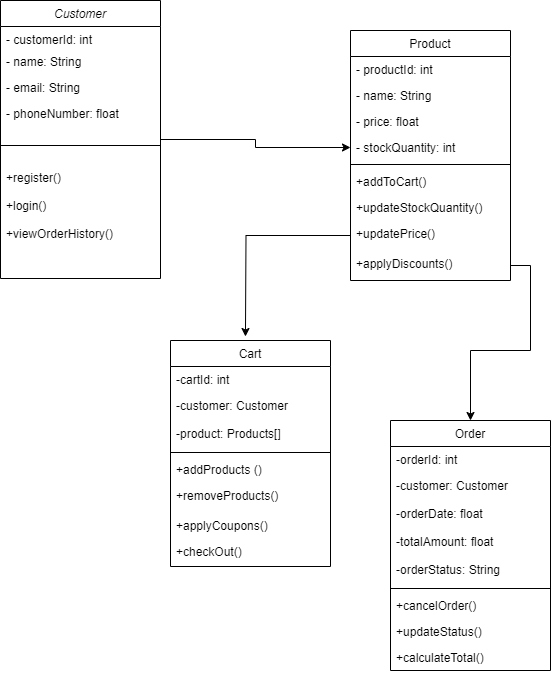

The diagram above was exported from draw.io. Its source (the exported page's mxGraphModel, read from the mxfile embedded in the PNG):
<mxGraphModel dx="880" dy="460" grid="1" gridSize="10" guides="1" tooltips="1" connect="1" arrows="1" fold="1" page="1" pageScale="1" pageWidth="827" pageHeight="1169" math="0" shadow="0">
  <root>
    <mxCell id="WIyWlLk6GJQsqaUBKTNV-0" />
    <mxCell id="WIyWlLk6GJQsqaUBKTNV-1" parent="WIyWlLk6GJQsqaUBKTNV-0" />
    <mxCell id="Fx0zeXGr8-dB2T2LEqAE-6" style="edgeStyle=orthogonalEdgeStyle;rounded=0;orthogonalLoop=1;jettySize=auto;html=1;entryX=0;entryY=0.5;entryDx=0;entryDy=0;" parent="WIyWlLk6GJQsqaUBKTNV-1" source="zkfFHV4jXpPFQw0GAbJ--0" target="zkfFHV4jXpPFQw0GAbJ--21" edge="1">
      <mxGeometry relative="1" as="geometry">
        <mxPoint x="420.0000000000002" y="370" as="targetPoint" />
      </mxGeometry>
    </mxCell>
    <mxCell id="zkfFHV4jXpPFQw0GAbJ--0" value="Customer" style="swimlane;fontStyle=2;align=center;verticalAlign=top;childLayout=stackLayout;horizontal=1;startSize=26;horizontalStack=0;resizeParent=1;resizeLast=0;collapsible=1;marginBottom=0;rounded=0;shadow=0;strokeWidth=1;" parent="WIyWlLk6GJQsqaUBKTNV-1" vertex="1">
      <mxGeometry x="200" y="40" width="160" height="278" as="geometry">
        <mxRectangle x="230" y="140" width="160" height="26" as="alternateBounds" />
      </mxGeometry>
    </mxCell>
    <mxCell id="zkfFHV4jXpPFQw0GAbJ--1" value="- customerId: int" style="text;align=left;verticalAlign=top;spacingLeft=4;spacingRight=4;overflow=hidden;rotatable=0;points=[[0,0.5],[1,0.5]];portConstraint=eastwest;" parent="zkfFHV4jXpPFQw0GAbJ--0" vertex="1">
      <mxGeometry y="26" width="160" height="22" as="geometry" />
    </mxCell>
    <mxCell id="zkfFHV4jXpPFQw0GAbJ--2" value="- name: String" style="text;align=left;verticalAlign=top;spacingLeft=4;spacingRight=4;overflow=hidden;rotatable=0;points=[[0,0.5],[1,0.5]];portConstraint=eastwest;rounded=0;shadow=0;html=0;" parent="zkfFHV4jXpPFQw0GAbJ--0" vertex="1">
      <mxGeometry y="48" width="160" height="26" as="geometry" />
    </mxCell>
    <mxCell id="zkfFHV4jXpPFQw0GAbJ--3" value="- email: String" style="text;align=left;verticalAlign=top;spacingLeft=4;spacingRight=4;overflow=hidden;rotatable=0;points=[[0,0.5],[1,0.5]];portConstraint=eastwest;rounded=0;shadow=0;html=0;" parent="zkfFHV4jXpPFQw0GAbJ--0" vertex="1">
      <mxGeometry y="74" width="160" height="26" as="geometry" />
    </mxCell>
    <mxCell id="Fx0zeXGr8-dB2T2LEqAE-0" value="- phoneNumber: float" style="text;align=left;verticalAlign=top;spacingLeft=4;spacingRight=4;overflow=hidden;rotatable=0;points=[[0,0.5],[1,0.5]];portConstraint=eastwest;rounded=0;shadow=0;html=0;" parent="zkfFHV4jXpPFQw0GAbJ--0" vertex="1">
      <mxGeometry y="100" width="160" height="26" as="geometry" />
    </mxCell>
    <mxCell id="zkfFHV4jXpPFQw0GAbJ--4" value="" style="line;html=1;strokeWidth=1;align=left;verticalAlign=middle;spacingTop=-1;spacingLeft=3;spacingRight=3;rotatable=0;labelPosition=right;points=[];portConstraint=eastwest;" parent="zkfFHV4jXpPFQw0GAbJ--0" vertex="1">
      <mxGeometry y="126" width="160" height="38" as="geometry" />
    </mxCell>
    <mxCell id="Fx0zeXGr8-dB2T2LEqAE-3" value="+register()" style="text;align=left;verticalAlign=top;spacingLeft=4;spacingRight=4;overflow=hidden;rotatable=0;points=[[0,0.5],[1,0.5]];portConstraint=eastwest;" parent="zkfFHV4jXpPFQw0GAbJ--0" vertex="1">
      <mxGeometry y="164" width="160" height="28" as="geometry" />
    </mxCell>
    <mxCell id="zkfFHV4jXpPFQw0GAbJ--5" value="+login()" style="text;align=left;verticalAlign=top;spacingLeft=4;spacingRight=4;overflow=hidden;rotatable=0;points=[[0,0.5],[1,0.5]];portConstraint=eastwest;" parent="zkfFHV4jXpPFQw0GAbJ--0" vertex="1">
      <mxGeometry y="192" width="160" height="28" as="geometry" />
    </mxCell>
    <mxCell id="Fx0zeXGr8-dB2T2LEqAE-4" value="+viewOrderHistory()" style="text;align=left;verticalAlign=top;spacingLeft=4;spacingRight=4;overflow=hidden;rotatable=0;points=[[0,0.5],[1,0.5]];portConstraint=eastwest;" parent="zkfFHV4jXpPFQw0GAbJ--0" vertex="1">
      <mxGeometry y="220" width="160" height="28" as="geometry" />
    </mxCell>
    <mxCell id="zkfFHV4jXpPFQw0GAbJ--6" value="Order" style="swimlane;fontStyle=0;align=center;verticalAlign=top;childLayout=stackLayout;horizontal=1;startSize=26;horizontalStack=0;resizeParent=1;resizeLast=0;collapsible=1;marginBottom=0;rounded=0;shadow=0;strokeWidth=1;" parent="WIyWlLk6GJQsqaUBKTNV-1" vertex="1">
      <mxGeometry x="590" y="460" width="160" height="250" as="geometry">
        <mxRectangle x="130" y="380" width="160" height="26" as="alternateBounds" />
      </mxGeometry>
    </mxCell>
    <mxCell id="zkfFHV4jXpPFQw0GAbJ--7" value="-orderId: int" style="text;align=left;verticalAlign=top;spacingLeft=4;spacingRight=4;overflow=hidden;rotatable=0;points=[[0,0.5],[1,0.5]];portConstraint=eastwest;" parent="zkfFHV4jXpPFQw0GAbJ--6" vertex="1">
      <mxGeometry y="26" width="160" height="26" as="geometry" />
    </mxCell>
    <mxCell id="Fx0zeXGr8-dB2T2LEqAE-21" value="-customer: Customer" style="text;align=left;verticalAlign=top;spacingLeft=4;spacingRight=4;overflow=hidden;rotatable=0;points=[[0,0.5],[1,0.5]];portConstraint=eastwest;rounded=0;shadow=0;html=0;" parent="zkfFHV4jXpPFQw0GAbJ--6" vertex="1">
      <mxGeometry y="52" width="160" height="28" as="geometry" />
    </mxCell>
    <mxCell id="fcfHKzL8SKHKaiddJZBr-2" value="-orderDate: float&#10;" style="text;align=left;verticalAlign=top;spacingLeft=4;spacingRight=4;overflow=hidden;rotatable=0;points=[[0,0.5],[1,0.5]];portConstraint=eastwest;rounded=0;shadow=0;html=0;" parent="zkfFHV4jXpPFQw0GAbJ--6" vertex="1">
      <mxGeometry y="80" width="160" height="28" as="geometry" />
    </mxCell>
    <mxCell id="VBZfGoz-VGX6pXWKjLQ0-10" value="-totalAmount: float&#10;" style="text;align=left;verticalAlign=top;spacingLeft=4;spacingRight=4;overflow=hidden;rotatable=0;points=[[0,0.5],[1,0.5]];portConstraint=eastwest;rounded=0;shadow=0;html=0;" vertex="1" parent="zkfFHV4jXpPFQw0GAbJ--6">
      <mxGeometry y="108" width="160" height="28" as="geometry" />
    </mxCell>
    <mxCell id="zkfFHV4jXpPFQw0GAbJ--8" value="-orderStatus: String&#10;" style="text;align=left;verticalAlign=top;spacingLeft=4;spacingRight=4;overflow=hidden;rotatable=0;points=[[0,0.5],[1,0.5]];portConstraint=eastwest;rounded=0;shadow=0;html=0;" parent="zkfFHV4jXpPFQw0GAbJ--6" vertex="1">
      <mxGeometry y="136" width="160" height="28" as="geometry" />
    </mxCell>
    <mxCell id="zkfFHV4jXpPFQw0GAbJ--9" value="" style="line;html=1;strokeWidth=1;align=left;verticalAlign=middle;spacingTop=-1;spacingLeft=3;spacingRight=3;rotatable=0;labelPosition=right;points=[];portConstraint=eastwest;" parent="zkfFHV4jXpPFQw0GAbJ--6" vertex="1">
      <mxGeometry y="164" width="160" height="8" as="geometry" />
    </mxCell>
    <mxCell id="zkfFHV4jXpPFQw0GAbJ--10" value="+cancelOrder()" style="text;align=left;verticalAlign=top;spacingLeft=4;spacingRight=4;overflow=hidden;rotatable=0;points=[[0,0.5],[1,0.5]];portConstraint=eastwest;fontStyle=0" parent="zkfFHV4jXpPFQw0GAbJ--6" vertex="1">
      <mxGeometry y="172" width="160" height="26" as="geometry" />
    </mxCell>
    <mxCell id="U_Mgjmtq7M_czHZJgteE-5" value="+updateStatus()" style="text;align=left;verticalAlign=top;spacingLeft=4;spacingRight=4;overflow=hidden;rotatable=0;points=[[0,0.5],[1,0.5]];portConstraint=eastwest;fontStyle=0" parent="zkfFHV4jXpPFQw0GAbJ--6" vertex="1">
      <mxGeometry y="198" width="160" height="26" as="geometry" />
    </mxCell>
    <mxCell id="zkfFHV4jXpPFQw0GAbJ--11" value="+calculateTotal()" style="text;align=left;verticalAlign=top;spacingLeft=4;spacingRight=4;overflow=hidden;rotatable=0;points=[[0,0.5],[1,0.5]];portConstraint=eastwest;" parent="zkfFHV4jXpPFQw0GAbJ--6" vertex="1">
      <mxGeometry y="224" width="160" height="26" as="geometry" />
    </mxCell>
    <mxCell id="zkfFHV4jXpPFQw0GAbJ--17" value="Product" style="swimlane;fontStyle=0;align=center;verticalAlign=top;childLayout=stackLayout;horizontal=1;startSize=26;horizontalStack=0;resizeParent=1;resizeLast=0;collapsible=1;marginBottom=0;rounded=0;shadow=0;strokeWidth=1;" parent="WIyWlLk6GJQsqaUBKTNV-1" vertex="1">
      <mxGeometry x="550" y="70" width="160" height="250" as="geometry">
        <mxRectangle x="550" y="140" width="160" height="26" as="alternateBounds" />
      </mxGeometry>
    </mxCell>
    <mxCell id="zkfFHV4jXpPFQw0GAbJ--18" value="- productId: int" style="text;align=left;verticalAlign=top;spacingLeft=4;spacingRight=4;overflow=hidden;rotatable=0;points=[[0,0.5],[1,0.5]];portConstraint=eastwest;" parent="zkfFHV4jXpPFQw0GAbJ--17" vertex="1">
      <mxGeometry y="26" width="160" height="26" as="geometry" />
    </mxCell>
    <mxCell id="zkfFHV4jXpPFQw0GAbJ--19" value="- name: String" style="text;align=left;verticalAlign=top;spacingLeft=4;spacingRight=4;overflow=hidden;rotatable=0;points=[[0,0.5],[1,0.5]];portConstraint=eastwest;rounded=0;shadow=0;html=0;" parent="zkfFHV4jXpPFQw0GAbJ--17" vertex="1">
      <mxGeometry y="52" width="160" height="26" as="geometry" />
    </mxCell>
    <mxCell id="VBZfGoz-VGX6pXWKjLQ0-0" value="- price: float" style="text;align=left;verticalAlign=top;spacingLeft=4;spacingRight=4;overflow=hidden;rotatable=0;points=[[0,0.5],[1,0.5]];portConstraint=eastwest;rounded=0;shadow=0;html=0;" vertex="1" parent="zkfFHV4jXpPFQw0GAbJ--17">
      <mxGeometry y="78" width="160" height="26" as="geometry" />
    </mxCell>
    <mxCell id="zkfFHV4jXpPFQw0GAbJ--21" value="- stockQuantity: int" style="text;align=left;verticalAlign=top;spacingLeft=4;spacingRight=4;overflow=hidden;rotatable=0;points=[[0,0.5],[1,0.5]];portConstraint=eastwest;rounded=0;shadow=0;html=0;" parent="zkfFHV4jXpPFQw0GAbJ--17" vertex="1">
      <mxGeometry y="104" width="160" height="26" as="geometry" />
    </mxCell>
    <mxCell id="zkfFHV4jXpPFQw0GAbJ--23" value="" style="line;html=1;strokeWidth=1;align=left;verticalAlign=middle;spacingTop=-1;spacingLeft=3;spacingRight=3;rotatable=0;labelPosition=right;points=[];portConstraint=eastwest;" parent="zkfFHV4jXpPFQw0GAbJ--17" vertex="1">
      <mxGeometry y="130" width="160" height="8" as="geometry" />
    </mxCell>
    <mxCell id="zkfFHV4jXpPFQw0GAbJ--24" value="+addToCart()" style="text;align=left;verticalAlign=top;spacingLeft=4;spacingRight=4;overflow=hidden;rotatable=0;points=[[0,0.5],[1,0.5]];portConstraint=eastwest;" parent="zkfFHV4jXpPFQw0GAbJ--17" vertex="1">
      <mxGeometry y="138" width="160" height="26" as="geometry" />
    </mxCell>
    <mxCell id="zkfFHV4jXpPFQw0GAbJ--25" value="+updateStockQuantity()" style="text;align=left;verticalAlign=top;spacingLeft=4;spacingRight=4;overflow=hidden;rotatable=0;points=[[0,0.5],[1,0.5]];portConstraint=eastwest;" parent="zkfFHV4jXpPFQw0GAbJ--17" vertex="1">
      <mxGeometry y="164" width="160" height="26" as="geometry" />
    </mxCell>
    <mxCell id="Fx0zeXGr8-dB2T2LEqAE-2" value="+updatePrice()" style="text;align=left;verticalAlign=top;spacingLeft=4;spacingRight=4;overflow=hidden;rotatable=0;points=[[0,0.5],[1,0.5]];portConstraint=eastwest;" parent="zkfFHV4jXpPFQw0GAbJ--17" vertex="1">
      <mxGeometry y="190" width="160" height="30" as="geometry" />
    </mxCell>
    <mxCell id="fcfHKzL8SKHKaiddJZBr-0" value="+applyDiscounts()" style="text;align=left;verticalAlign=top;spacingLeft=4;spacingRight=4;overflow=hidden;rotatable=0;points=[[0,0.5],[1,0.5]];portConstraint=eastwest;" parent="zkfFHV4jXpPFQw0GAbJ--17" vertex="1">
      <mxGeometry y="220" width="160" height="30" as="geometry" />
    </mxCell>
    <mxCell id="Fx0zeXGr8-dB2T2LEqAE-5" style="edgeStyle=orthogonalEdgeStyle;rounded=0;orthogonalLoop=1;jettySize=auto;html=1;entryX=0.406;entryY=-0.021;entryDx=0;entryDy=0;entryPerimeter=0;" parent="WIyWlLk6GJQsqaUBKTNV-1" source="Fx0zeXGr8-dB2T2LEqAE-2" edge="1">
      <mxGeometry relative="1" as="geometry">
        <mxPoint x="444.9599999999999" y="376.0100000000001" as="targetPoint" />
      </mxGeometry>
    </mxCell>
    <mxCell id="Fx0zeXGr8-dB2T2LEqAE-20" style="edgeStyle=orthogonalEdgeStyle;rounded=0;orthogonalLoop=1;jettySize=auto;html=1;entryX=0.5;entryY=0;entryDx=0;entryDy=0;" parent="WIyWlLk6GJQsqaUBKTNV-1" source="fcfHKzL8SKHKaiddJZBr-0" target="zkfFHV4jXpPFQw0GAbJ--6" edge="1">
      <mxGeometry relative="1" as="geometry">
        <mxPoint x="620" y="300" as="sourcePoint" />
      </mxGeometry>
    </mxCell>
    <mxCell id="Fx0zeXGr8-dB2T2LEqAE-10" value="Cart" style="swimlane;fontStyle=0;align=center;verticalAlign=top;childLayout=stackLayout;horizontal=1;startSize=26;horizontalStack=0;resizeParent=1;resizeLast=0;collapsible=1;marginBottom=0;rounded=0;shadow=0;strokeWidth=1;" parent="WIyWlLk6GJQsqaUBKTNV-1" vertex="1">
      <mxGeometry x="370" y="380" width="160" height="226" as="geometry">
        <mxRectangle x="130" y="380" width="160" height="26" as="alternateBounds" />
      </mxGeometry>
    </mxCell>
    <mxCell id="Fx0zeXGr8-dB2T2LEqAE-11" value="-cartId: int" style="text;align=left;verticalAlign=top;spacingLeft=4;spacingRight=4;overflow=hidden;rotatable=0;points=[[0,0.5],[1,0.5]];portConstraint=eastwest;" parent="Fx0zeXGr8-dB2T2LEqAE-10" vertex="1">
      <mxGeometry y="26" width="160" height="26" as="geometry" />
    </mxCell>
    <mxCell id="fcfHKzL8SKHKaiddJZBr-1" value="-customer: Customer" style="text;align=left;verticalAlign=top;spacingLeft=4;spacingRight=4;overflow=hidden;rotatable=0;points=[[0,0.5],[1,0.5]];portConstraint=eastwest;rounded=0;shadow=0;html=0;" parent="Fx0zeXGr8-dB2T2LEqAE-10" vertex="1">
      <mxGeometry y="52" width="160" height="28" as="geometry" />
    </mxCell>
    <mxCell id="Fx0zeXGr8-dB2T2LEqAE-12" value="-product: Products[]" style="text;align=left;verticalAlign=top;spacingLeft=4;spacingRight=4;overflow=hidden;rotatable=0;points=[[0,0.5],[1,0.5]];portConstraint=eastwest;rounded=0;shadow=0;html=0;" parent="Fx0zeXGr8-dB2T2LEqAE-10" vertex="1">
      <mxGeometry y="80" width="160" height="28" as="geometry" />
    </mxCell>
    <mxCell id="Fx0zeXGr8-dB2T2LEqAE-13" value="" style="line;html=1;strokeWidth=1;align=left;verticalAlign=middle;spacingTop=-1;spacingLeft=3;spacingRight=3;rotatable=0;labelPosition=right;points=[];portConstraint=eastwest;" parent="Fx0zeXGr8-dB2T2LEqAE-10" vertex="1">
      <mxGeometry y="108" width="160" height="8" as="geometry" />
    </mxCell>
    <mxCell id="Fx0zeXGr8-dB2T2LEqAE-14" value="+addProducts ()" style="text;align=left;verticalAlign=top;spacingLeft=4;spacingRight=4;overflow=hidden;rotatable=0;points=[[0,0.5],[1,0.5]];portConstraint=eastwest;fontStyle=0" parent="Fx0zeXGr8-dB2T2LEqAE-10" vertex="1">
      <mxGeometry y="116" width="160" height="26" as="geometry" />
    </mxCell>
    <mxCell id="Fx0zeXGr8-dB2T2LEqAE-15" value="+removeProducts()" style="text;align=left;verticalAlign=top;spacingLeft=4;spacingRight=4;overflow=hidden;rotatable=0;points=[[0,0.5],[1,0.5]];portConstraint=eastwest;fontStyle=0" parent="Fx0zeXGr8-dB2T2LEqAE-10" vertex="1">
      <mxGeometry y="142" width="160" height="30" as="geometry" />
    </mxCell>
    <mxCell id="Fx0zeXGr8-dB2T2LEqAE-18" value="+applyCoupons()" style="text;align=left;verticalAlign=top;spacingLeft=4;spacingRight=4;overflow=hidden;rotatable=0;points=[[0,0.5],[1,0.5]];portConstraint=eastwest;fontStyle=0" parent="Fx0zeXGr8-dB2T2LEqAE-10" vertex="1">
      <mxGeometry y="172" width="160" height="26" as="geometry" />
    </mxCell>
    <mxCell id="VBZfGoz-VGX6pXWKjLQ0-9" value="+checkOut()" style="text;align=left;verticalAlign=top;spacingLeft=4;spacingRight=4;overflow=hidden;rotatable=0;points=[[0,0.5],[1,0.5]];portConstraint=eastwest;fontStyle=0" vertex="1" parent="Fx0zeXGr8-dB2T2LEqAE-10">
      <mxGeometry y="198" width="160" height="26" as="geometry" />
    </mxCell>
  </root>
</mxGraphModel>